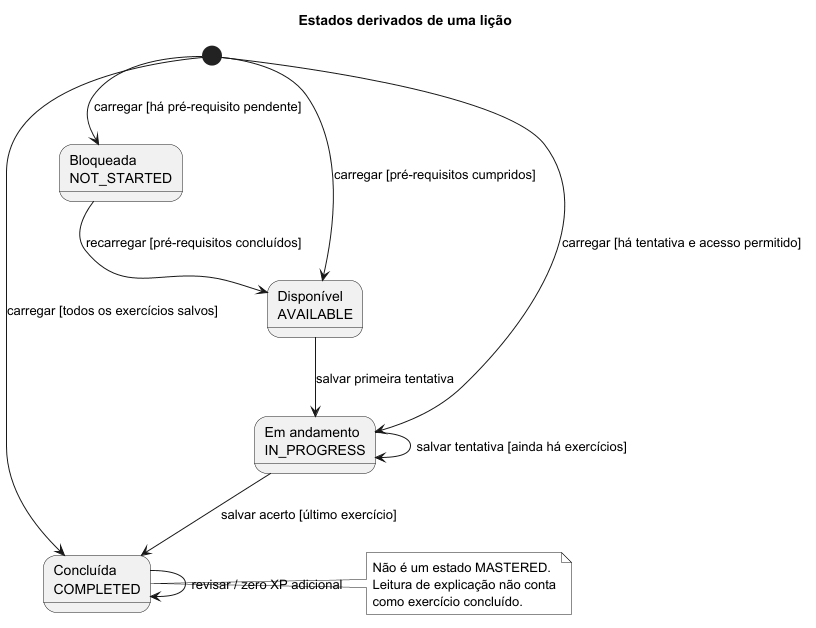

The diagram above was rendered by PlantUML. Its source (embedded in the PNG):
@startuml
title Estados derivados de uma lição
skinparam monochrome true
skinparam shadowing false
state "Bloqueada\nNOT_STARTED" as Locked
state "Disponível\nAVAILABLE" as Available
state "Em andamento\nIN_PROGRESS" as Progress
state "Concluída\nCOMPLETED" as Complete
[*] --> Locked : carregar [há pré-requisito pendente]
[*] --> Available : carregar [pré-requisitos cumpridos]
[*] --> Progress : carregar [há tentativa e acesso permitido]
[*] --> Complete : carregar [todos os exercícios salvos]
Locked --> Available : recarregar [pré-requisitos concluídos]
Available --> Progress : salvar primeira tentativa
Progress --> Progress : salvar tentativa [ainda há exercícios]
Progress --> Complete : salvar acerto [último exercício]
Complete --> Complete : revisar / zero XP adicional
note right of Complete
  Não é um estado MASTERED.
  Leitura de explicação não conta
  como exercício concluído.
end note
@enduml